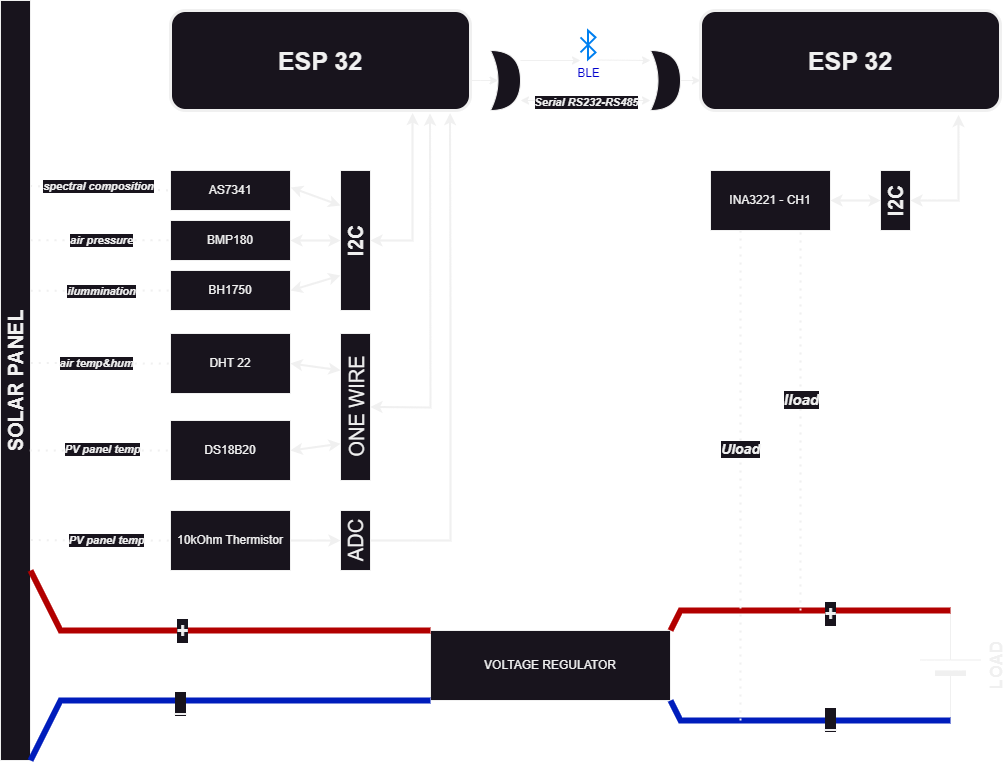

The diagram above was exported from draw.io. Its source (the exported page's mxGraphModel, read from the mxfile embedded in the PNG):
<mxGraphModel dx="676" dy="391" grid="1" gridSize="10" guides="1" tooltips="1" connect="1" arrows="1" fold="1" page="1" pageScale="1" pageWidth="1169" pageHeight="827" math="0" shadow="0">
  <root>
    <mxCell id="0" />
    <mxCell id="1" parent="0" />
    <mxCell id="nxWvIqxsWln9l-AZaTEs-78" value="" style="edgeStyle=orthogonalEdgeStyle;rounded=0;orthogonalLoop=1;jettySize=auto;html=1;entryX=0.25;entryY=0.5;entryDx=0;entryDy=0;entryPerimeter=0;" parent="1" source="nxWvIqxsWln9l-AZaTEs-2" target="nxWvIqxsWln9l-AZaTEs-77" edge="1">
      <mxGeometry relative="1" as="geometry">
        <Array as="points">
          <mxPoint x="540" y="100" />
          <mxPoint x="540" y="100" />
        </Array>
      </mxGeometry>
    </mxCell>
    <mxCell id="nxWvIqxsWln9l-AZaTEs-2" value="&lt;b&gt;&lt;font style=&quot;font-size: 25px;&quot;&gt;ESP 32&lt;/font&gt;&lt;/b&gt;" style="rounded=1;whiteSpace=wrap;html=1;strokeWidth=3;rotation=0;" parent="1" vertex="1">
      <mxGeometry x="230" y="30" width="300" height="100" as="geometry" />
    </mxCell>
    <mxCell id="nxWvIqxsWln9l-AZaTEs-4" value="&lt;b&gt;&lt;font style=&quot;font-size: 20px;&quot;&gt;SOLAR PANEL&lt;/font&gt;&lt;/b&gt;" style="shape=rect;dashed=0;shadow=0;html=1;whiteSpace=wrap;direction=south;horizontal=0;" parent="1" vertex="1">
      <mxGeometry x="60" y="20" width="30" height="760" as="geometry" />
    </mxCell>
    <mxCell id="nxWvIqxsWln9l-AZaTEs-5" value="&lt;b&gt;&lt;font style=&quot;font-size: 25px;&quot;&gt;ESP 32&lt;/font&gt;&lt;/b&gt;" style="rounded=1;whiteSpace=wrap;html=1;strokeWidth=3;rotation=0;" parent="1" vertex="1">
      <mxGeometry x="760" y="30" width="300" height="100" as="geometry" />
    </mxCell>
    <mxCell id="nxWvIqxsWln9l-AZaTEs-6" value="DHT 22" style="rounded=0;whiteSpace=wrap;html=1;" parent="1" vertex="1">
      <mxGeometry x="230" y="353" width="120" height="60" as="geometry" />
    </mxCell>
    <mxCell id="nxWvIqxsWln9l-AZaTEs-7" value="BH1750" style="rounded=0;whiteSpace=wrap;html=1;" parent="1" vertex="1">
      <mxGeometry x="230" y="290" width="120" height="40" as="geometry" />
    </mxCell>
    <mxCell id="nxWvIqxsWln9l-AZaTEs-8" value="AS7341" style="rounded=0;whiteSpace=wrap;html=1;" parent="1" vertex="1">
      <mxGeometry x="230" y="190" width="120" height="40" as="geometry" />
    </mxCell>
    <mxCell id="nxWvIqxsWln9l-AZaTEs-9" value="DS18B20" style="rounded=0;whiteSpace=wrap;html=1;" parent="1" vertex="1">
      <mxGeometry x="230" y="440" width="120" height="60" as="geometry" />
    </mxCell>
    <mxCell id="nxWvIqxsWln9l-AZaTEs-10" value="10kOhm Thermistor" style="rounded=0;whiteSpace=wrap;html=1;" parent="1" vertex="1">
      <mxGeometry x="230" y="530" width="120" height="60" as="geometry" />
    </mxCell>
    <mxCell id="nxWvIqxsWln9l-AZaTEs-11" value="INA3221 - CH1" style="rounded=0;whiteSpace=wrap;html=1;" parent="1" vertex="1">
      <mxGeometry x="770" y="190" width="120" height="60" as="geometry" />
    </mxCell>
    <mxCell id="nxWvIqxsWln9l-AZaTEs-12" value="&lt;b&gt;&lt;font style=&quot;font-size: 17px;&quot;&gt;LOAD&lt;/font&gt;&lt;/b&gt;" style="verticalLabelPosition=bottom;shadow=0;dashed=0;align=center;fillColor=strokeColor;html=1;verticalAlign=top;strokeWidth=1;shape=mxgraph.electrical.miscellaneous.monocell_battery;rotation=-90;" parent="1" vertex="1">
      <mxGeometry x="955" y="655" width="110" height="60" as="geometry" />
    </mxCell>
    <mxCell id="nxWvIqxsWln9l-AZaTEs-13" value="VOLTAGE REGULATOR" style="rounded=0;whiteSpace=wrap;html=1;" parent="1" vertex="1">
      <mxGeometry x="490" y="650" width="240" height="70" as="geometry" />
    </mxCell>
    <mxCell id="nxWvIqxsWln9l-AZaTEs-14" value="" style="endArrow=none;html=1;rounded=0;exitX=1;exitY=0;exitDx=0;exitDy=0;entryX=1;entryY=0.5;entryDx=0;entryDy=0;entryPerimeter=0;strokeWidth=6;fillColor=#e51400;strokeColor=#B20000;" parent="1" source="nxWvIqxsWln9l-AZaTEs-13" target="nxWvIqxsWln9l-AZaTEs-12" edge="1">
      <mxGeometry width="50" height="50" relative="1" as="geometry">
        <mxPoint x="630" y="470" as="sourcePoint" />
        <mxPoint x="680" y="420" as="targetPoint" />
        <Array as="points">
          <mxPoint x="740" y="630" />
        </Array>
      </mxGeometry>
    </mxCell>
    <mxCell id="nxWvIqxsWln9l-AZaTEs-61" value="+" style="edgeLabel;html=1;align=center;verticalAlign=middle;resizable=0;points=[];fontSize=20;fontStyle=1" parent="nxWvIqxsWln9l-AZaTEs-14" vertex="1" connectable="0">
      <mxGeometry x="0.2298" y="-2" relative="1" as="geometry">
        <mxPoint x="-8" as="offset" />
      </mxGeometry>
    </mxCell>
    <mxCell id="nxWvIqxsWln9l-AZaTEs-15" value="" style="endArrow=none;html=1;rounded=0;exitX=1;exitY=1;exitDx=0;exitDy=0;strokeWidth=6;fillColor=#0050ef;strokeColor=#001DBC;fontSize=20;fontStyle=1" parent="1" source="nxWvIqxsWln9l-AZaTEs-13" edge="1">
      <mxGeometry width="50" height="50" relative="1" as="geometry">
        <mxPoint x="630" y="470" as="sourcePoint" />
        <mxPoint x="1010" y="740" as="targetPoint" />
        <Array as="points">
          <mxPoint x="740" y="740" />
        </Array>
      </mxGeometry>
    </mxCell>
    <mxCell id="nxWvIqxsWln9l-AZaTEs-62" value="_" style="edgeLabel;html=1;align=center;verticalAlign=middle;resizable=0;points=[];fontSize=20;fontStyle=1" parent="nxWvIqxsWln9l-AZaTEs-15" vertex="1" connectable="0">
      <mxGeometry x="0.3485" y="2" relative="1" as="geometry">
        <mxPoint x="-25" as="offset" />
      </mxGeometry>
    </mxCell>
    <mxCell id="nxWvIqxsWln9l-AZaTEs-16" value="" style="endArrow=none;html=1;rounded=0;exitX=0;exitY=0;exitDx=0;exitDy=0;entryX=0.75;entryY=0;entryDx=0;entryDy=0;strokeWidth=6;fillColor=#e51400;strokeColor=#B20000;" parent="1" source="nxWvIqxsWln9l-AZaTEs-13" target="nxWvIqxsWln9l-AZaTEs-4" edge="1">
      <mxGeometry width="50" height="50" relative="1" as="geometry">
        <mxPoint x="630" y="470" as="sourcePoint" />
        <mxPoint x="680" y="420" as="targetPoint" />
        <Array as="points">
          <mxPoint x="120" y="650" />
        </Array>
      </mxGeometry>
    </mxCell>
    <mxCell id="nxWvIqxsWln9l-AZaTEs-59" value="+" style="edgeLabel;html=1;align=center;verticalAlign=middle;resizable=0;points=[];fontSize=20;fontStyle=1" parent="nxWvIqxsWln9l-AZaTEs-16" vertex="1" connectable="0">
      <mxGeometry x="0.1403" y="-1" relative="1" as="geometry">
        <mxPoint as="offset" />
      </mxGeometry>
    </mxCell>
    <mxCell id="nxWvIqxsWln9l-AZaTEs-17" value="" style="endArrow=none;html=1;rounded=0;exitX=0;exitY=1;exitDx=0;exitDy=0;entryX=1;entryY=0;entryDx=0;entryDy=0;strokeWidth=6;fillColor=#0050ef;strokeColor=#001DBC;" parent="1" source="nxWvIqxsWln9l-AZaTEs-13" target="nxWvIqxsWln9l-AZaTEs-4" edge="1">
      <mxGeometry width="50" height="50" relative="1" as="geometry">
        <mxPoint x="630" y="470" as="sourcePoint" />
        <mxPoint x="680" y="420" as="targetPoint" />
        <Array as="points">
          <mxPoint x="120" y="720" />
        </Array>
      </mxGeometry>
    </mxCell>
    <mxCell id="nxWvIqxsWln9l-AZaTEs-60" value="_" style="edgeLabel;html=1;align=center;verticalAlign=middle;resizable=0;points=[];fontSize=20;fontStyle=1" parent="nxWvIqxsWln9l-AZaTEs-17" vertex="1" connectable="0">
      <mxGeometry x="0.15" y="2" relative="1" as="geometry">
        <mxPoint as="offset" />
      </mxGeometry>
    </mxCell>
    <mxCell id="nxWvIqxsWln9l-AZaTEs-20" value="" style="endArrow=none;dashed=1;html=1;dashPattern=1 3;strokeWidth=2;rounded=0;entryX=0.25;entryY=1;entryDx=0;entryDy=0;" parent="1" target="nxWvIqxsWln9l-AZaTEs-11" edge="1">
      <mxGeometry width="50" height="50" relative="1" as="geometry">
        <mxPoint x="800" y="740" as="sourcePoint" />
        <mxPoint x="680" y="420" as="targetPoint" />
      </mxGeometry>
    </mxCell>
    <mxCell id="nxWvIqxsWln9l-AZaTEs-22" value="&lt;b style=&quot;font-size: 14px;&quot;&gt;Uload&lt;/b&gt;" style="edgeLabel;html=1;align=center;verticalAlign=middle;resizable=0;points=[];fontSize=14;fontStyle=2" parent="nxWvIqxsWln9l-AZaTEs-20" vertex="1" connectable="0">
      <mxGeometry x="0.1117" y="1" relative="1" as="geometry">
        <mxPoint as="offset" />
      </mxGeometry>
    </mxCell>
    <mxCell id="nxWvIqxsWln9l-AZaTEs-21" value="" style="endArrow=none;dashed=1;html=1;dashPattern=1 3;strokeWidth=2;rounded=0;entryX=0.75;entryY=1;entryDx=0;entryDy=0;" parent="1" target="nxWvIqxsWln9l-AZaTEs-11" edge="1">
      <mxGeometry width="50" height="50" relative="1" as="geometry">
        <mxPoint x="860" y="630" as="sourcePoint" />
        <mxPoint x="860" y="540" as="targetPoint" />
      </mxGeometry>
    </mxCell>
    <mxCell id="nxWvIqxsWln9l-AZaTEs-24" value="&lt;b style=&quot;font-size: 15px;&quot;&gt;Iload&lt;/b&gt;" style="edgeLabel;html=1;align=center;verticalAlign=middle;resizable=0;points=[];fontSize=15;fontStyle=2" parent="nxWvIqxsWln9l-AZaTEs-21" vertex="1" connectable="0">
      <mxGeometry x="0.1158" relative="1" as="geometry">
        <mxPoint as="offset" />
      </mxGeometry>
    </mxCell>
    <mxCell id="nxWvIqxsWln9l-AZaTEs-39" value="&lt;b&gt;&lt;font style=&quot;font-size: 20px;&quot;&gt;I2C&lt;/font&gt;&lt;/b&gt;" style="shape=rect;dashed=0;shadow=0;html=1;whiteSpace=wrap;direction=south;horizontal=0;" parent="1" vertex="1">
      <mxGeometry x="400" y="190" width="30" height="140" as="geometry" />
    </mxCell>
    <mxCell id="nxWvIqxsWln9l-AZaTEs-40" value="&lt;font style=&quot;font-size: 20px;&quot;&gt;ONE WIRE&lt;/font&gt;" style="shape=rect;dashed=0;shadow=0;html=1;whiteSpace=wrap;direction=south;horizontal=0;" parent="1" vertex="1">
      <mxGeometry x="400" y="353" width="30" height="147" as="geometry" />
    </mxCell>
    <mxCell id="nxWvIqxsWln9l-AZaTEs-55" style="edgeStyle=orthogonalEdgeStyle;rounded=0;orthogonalLoop=1;jettySize=auto;html=1;entryX=0.932;entryY=1.025;entryDx=0;entryDy=0;entryPerimeter=0;strokeWidth=2;" parent="1" source="nxWvIqxsWln9l-AZaTEs-41" target="nxWvIqxsWln9l-AZaTEs-2" edge="1">
      <mxGeometry relative="1" as="geometry">
        <mxPoint x="510" y="139" as="targetPoint" />
        <Array as="points">
          <mxPoint x="510" y="560" />
          <mxPoint x="510" y="330" />
          <mxPoint x="510" y="330" />
        </Array>
      </mxGeometry>
    </mxCell>
    <mxCell id="nxWvIqxsWln9l-AZaTEs-41" value="&lt;font style=&quot;font-size: 20px;&quot;&gt;ADC&lt;/font&gt;" style="shape=rect;dashed=0;shadow=0;html=1;whiteSpace=wrap;direction=south;horizontal=0;" parent="1" vertex="1">
      <mxGeometry x="400" y="530" width="30" height="60" as="geometry" />
    </mxCell>
    <mxCell id="nxWvIqxsWln9l-AZaTEs-42" value="" style="endArrow=classic;startArrow=classic;html=1;rounded=0;entryX=1.002;entryY=0.424;entryDx=0;entryDy=0;entryPerimeter=0;exitX=0.25;exitY=1;exitDx=0;exitDy=0;strokeWidth=2;" parent="1" source="nxWvIqxsWln9l-AZaTEs-39" target="nxWvIqxsWln9l-AZaTEs-8" edge="1">
      <mxGeometry width="50" height="50" relative="1" as="geometry">
        <mxPoint x="450" y="390" as="sourcePoint" />
        <mxPoint x="500" y="340" as="targetPoint" />
      </mxGeometry>
    </mxCell>
    <mxCell id="nxWvIqxsWln9l-AZaTEs-43" value="" style="endArrow=classic;startArrow=classic;html=1;rounded=0;exitX=1;exitY=0.5;exitDx=0;exitDy=0;entryX=0.75;entryY=1;entryDx=0;entryDy=0;strokeWidth=2;" parent="1" source="nxWvIqxsWln9l-AZaTEs-7" target="nxWvIqxsWln9l-AZaTEs-39" edge="1">
      <mxGeometry width="50" height="50" relative="1" as="geometry">
        <mxPoint x="450" y="390" as="sourcePoint" />
        <mxPoint x="500" y="340" as="targetPoint" />
      </mxGeometry>
    </mxCell>
    <mxCell id="nxWvIqxsWln9l-AZaTEs-44" value="" style="endArrow=classic;startArrow=classic;html=1;rounded=0;entryX=1;entryY=0.5;entryDx=0;entryDy=0;exitX=0.25;exitY=1;exitDx=0;exitDy=0;strokeWidth=2;" parent="1" source="nxWvIqxsWln9l-AZaTEs-40" target="nxWvIqxsWln9l-AZaTEs-6" edge="1">
      <mxGeometry width="50" height="50" relative="1" as="geometry">
        <mxPoint x="450" y="390" as="sourcePoint" />
        <mxPoint x="500" y="340" as="targetPoint" />
      </mxGeometry>
    </mxCell>
    <mxCell id="nxWvIqxsWln9l-AZaTEs-45" value="" style="endArrow=classic;startArrow=classic;html=1;rounded=0;exitX=1;exitY=0.5;exitDx=0;exitDy=0;entryX=0.75;entryY=1;entryDx=0;entryDy=0;strokeWidth=2;" parent="1" source="nxWvIqxsWln9l-AZaTEs-9" target="nxWvIqxsWln9l-AZaTEs-40" edge="1">
      <mxGeometry width="50" height="50" relative="1" as="geometry">
        <mxPoint x="450" y="390" as="sourcePoint" />
        <mxPoint x="500" y="340" as="targetPoint" />
      </mxGeometry>
    </mxCell>
    <mxCell id="nxWvIqxsWln9l-AZaTEs-46" value="" style="endArrow=classic;html=1;rounded=0;exitX=1;exitY=0.5;exitDx=0;exitDy=0;entryX=0.5;entryY=1;entryDx=0;entryDy=0;strokeWidth=2;" parent="1" source="nxWvIqxsWln9l-AZaTEs-10" target="nxWvIqxsWln9l-AZaTEs-41" edge="1">
      <mxGeometry width="50" height="50" relative="1" as="geometry">
        <mxPoint x="450" y="390" as="sourcePoint" />
        <mxPoint x="500" y="340" as="targetPoint" />
      </mxGeometry>
    </mxCell>
    <mxCell id="nxWvIqxsWln9l-AZaTEs-47" value="" style="endArrow=none;dashed=1;html=1;dashPattern=1 3;strokeWidth=2;rounded=0;entryX=0;entryY=0.5;entryDx=0;entryDy=0;exitX=0.244;exitY=0.014;exitDx=0;exitDy=0;exitPerimeter=0;" parent="1" source="nxWvIqxsWln9l-AZaTEs-4" target="nxWvIqxsWln9l-AZaTEs-8" edge="1">
      <mxGeometry width="50" height="50" relative="1" as="geometry">
        <mxPoint x="90" y="220" as="sourcePoint" />
        <mxPoint x="500" y="340" as="targetPoint" />
      </mxGeometry>
    </mxCell>
    <mxCell id="nxWvIqxsWln9l-AZaTEs-69" value="spectral composition" style="edgeLabel;html=1;align=center;verticalAlign=middle;resizable=0;points=[];fontStyle=3" parent="nxWvIqxsWln9l-AZaTEs-47" vertex="1" connectable="0">
      <mxGeometry x="-0.0345" y="2" relative="1" as="geometry">
        <mxPoint as="offset" />
      </mxGeometry>
    </mxCell>
    <mxCell id="nxWvIqxsWln9l-AZaTEs-48" value="" style="endArrow=none;dashed=1;html=1;dashPattern=1 3;strokeWidth=2;rounded=0;entryX=0;entryY=0.5;entryDx=0;entryDy=0;exitX=0.382;exitY=-0.005;exitDx=0;exitDy=0;exitPerimeter=0;" parent="1" source="nxWvIqxsWln9l-AZaTEs-4" target="nxWvIqxsWln9l-AZaTEs-7" edge="1">
      <mxGeometry width="50" height="50" relative="1" as="geometry">
        <mxPoint x="160" y="300" as="sourcePoint" />
        <mxPoint x="210" y="250" as="targetPoint" />
      </mxGeometry>
    </mxCell>
    <mxCell id="nxWvIqxsWln9l-AZaTEs-72" value="ilummination" style="edgeLabel;html=1;align=center;verticalAlign=middle;resizable=0;points=[];fontStyle=3" parent="nxWvIqxsWln9l-AZaTEs-48" vertex="1" connectable="0">
      <mxGeometry x="-0.3609" y="1" relative="1" as="geometry">
        <mxPoint x="25" y="1" as="offset" />
      </mxGeometry>
    </mxCell>
    <mxCell id="nxWvIqxsWln9l-AZaTEs-49" value="" style="endArrow=none;dashed=1;html=1;dashPattern=1 3;strokeWidth=2;rounded=0;entryX=0;entryY=0.5;entryDx=0;entryDy=0;exitX=0.477;exitY=-0.01;exitDx=0;exitDy=0;exitPerimeter=0;" parent="1" source="nxWvIqxsWln9l-AZaTEs-4" target="nxWvIqxsWln9l-AZaTEs-6" edge="1">
      <mxGeometry width="50" height="50" relative="1" as="geometry">
        <mxPoint x="160" y="440" as="sourcePoint" />
        <mxPoint x="210" y="390" as="targetPoint" />
      </mxGeometry>
    </mxCell>
    <mxCell id="nxWvIqxsWln9l-AZaTEs-73" value="air temp&amp;amp;hum" style="edgeLabel;html=1;align=center;verticalAlign=middle;resizable=0;points=[];fontStyle=3" parent="nxWvIqxsWln9l-AZaTEs-49" vertex="1" connectable="0">
      <mxGeometry x="-0.0666" relative="1" as="geometry">
        <mxPoint as="offset" />
      </mxGeometry>
    </mxCell>
    <mxCell id="nxWvIqxsWln9l-AZaTEs-50" value="" style="endArrow=none;dashed=1;html=1;dashPattern=1 3;strokeWidth=2;rounded=0;entryX=0;entryY=0.5;entryDx=0;entryDy=0;exitX=0.592;exitY=0.024;exitDx=0;exitDy=0;exitPerimeter=0;" parent="1" source="nxWvIqxsWln9l-AZaTEs-4" target="nxWvIqxsWln9l-AZaTEs-9" edge="1">
      <mxGeometry width="50" height="50" relative="1" as="geometry">
        <mxPoint x="160" y="510" as="sourcePoint" />
        <mxPoint x="210" y="460" as="targetPoint" />
      </mxGeometry>
    </mxCell>
    <mxCell id="nxWvIqxsWln9l-AZaTEs-74" value="PV panel temp" style="edgeLabel;html=1;align=center;verticalAlign=middle;resizable=0;points=[];fontStyle=3" parent="nxWvIqxsWln9l-AZaTEs-50" vertex="1" connectable="0">
      <mxGeometry x="0.0241" y="1" relative="1" as="geometry">
        <mxPoint as="offset" />
      </mxGeometry>
    </mxCell>
    <mxCell id="nxWvIqxsWln9l-AZaTEs-51" value="" style="endArrow=none;dashed=1;html=1;dashPattern=1 3;strokeWidth=2;rounded=0;entryX=0;entryY=0.5;entryDx=0;entryDy=0;exitX=0.71;exitY=-0.01;exitDx=0;exitDy=0;exitPerimeter=0;" parent="1" source="nxWvIqxsWln9l-AZaTEs-4" target="nxWvIqxsWln9l-AZaTEs-10" edge="1">
      <mxGeometry width="50" height="50" relative="1" as="geometry">
        <mxPoint x="160" y="590" as="sourcePoint" />
        <mxPoint x="210" y="540" as="targetPoint" />
      </mxGeometry>
    </mxCell>
    <mxCell id="nxWvIqxsWln9l-AZaTEs-75" value="PV panel temp" style="edgeLabel;html=1;align=center;verticalAlign=middle;resizable=0;points=[];fontStyle=3" parent="nxWvIqxsWln9l-AZaTEs-51" vertex="1" connectable="0">
      <mxGeometry x="0.0706" relative="1" as="geometry">
        <mxPoint as="offset" />
      </mxGeometry>
    </mxCell>
    <mxCell id="nxWvIqxsWln9l-AZaTEs-52" value="" style="endArrow=classic;startArrow=classic;html=1;rounded=0;exitX=0.5;exitY=0;exitDx=0;exitDy=0;entryX=0.807;entryY=1.025;entryDx=0;entryDy=0;entryPerimeter=0;strokeWidth=2;" parent="1" source="nxWvIqxsWln9l-AZaTEs-39" target="nxWvIqxsWln9l-AZaTEs-2" edge="1">
      <mxGeometry width="50" height="50" relative="1" as="geometry">
        <mxPoint x="470" y="270" as="sourcePoint" />
        <mxPoint x="520" y="220" as="targetPoint" />
        <Array as="points">
          <mxPoint x="472" y="260" />
        </Array>
      </mxGeometry>
    </mxCell>
    <mxCell id="nxWvIqxsWln9l-AZaTEs-53" value="" style="endArrow=classic;startArrow=classic;html=1;rounded=0;exitX=0.5;exitY=0;exitDx=0;exitDy=0;entryX=0.865;entryY=1.03;entryDx=0;entryDy=0;entryPerimeter=0;strokeWidth=2;" parent="1" source="nxWvIqxsWln9l-AZaTEs-40" target="nxWvIqxsWln9l-AZaTEs-2" edge="1">
      <mxGeometry width="50" height="50" relative="1" as="geometry">
        <mxPoint x="470" y="270" as="sourcePoint" />
        <mxPoint x="520" y="220" as="targetPoint" />
        <Array as="points">
          <mxPoint x="490" y="427" />
        </Array>
      </mxGeometry>
    </mxCell>
    <mxCell id="nxWvIqxsWln9l-AZaTEs-56" value="&lt;b&gt;&lt;font style=&quot;font-size: 20px;&quot;&gt;I2C&lt;/font&gt;&lt;/b&gt;" style="shape=rect;dashed=0;shadow=0;html=1;whiteSpace=wrap;direction=south;horizontal=0;" parent="1" vertex="1">
      <mxGeometry x="940" y="190" width="30" height="60" as="geometry" />
    </mxCell>
    <mxCell id="nxWvIqxsWln9l-AZaTEs-57" value="" style="endArrow=classic;startArrow=classic;html=1;rounded=0;entryX=0.5;entryY=1;entryDx=0;entryDy=0;exitX=1;exitY=0.5;exitDx=0;exitDy=0;strokeWidth=2;" parent="1" source="nxWvIqxsWln9l-AZaTEs-11" target="nxWvIqxsWln9l-AZaTEs-56" edge="1">
      <mxGeometry width="50" height="50" relative="1" as="geometry">
        <mxPoint x="840" y="300" as="sourcePoint" />
        <mxPoint x="890" y="250" as="targetPoint" />
      </mxGeometry>
    </mxCell>
    <mxCell id="nxWvIqxsWln9l-AZaTEs-58" value="" style="endArrow=classic;startArrow=classic;html=1;rounded=0;entryX=0.86;entryY=1.044;entryDx=0;entryDy=0;entryPerimeter=0;exitX=0.5;exitY=0;exitDx=0;exitDy=0;strokeWidth=2;" parent="1" source="nxWvIqxsWln9l-AZaTEs-56" target="nxWvIqxsWln9l-AZaTEs-5" edge="1">
      <mxGeometry width="50" height="50" relative="1" as="geometry">
        <mxPoint x="840" y="300" as="sourcePoint" />
        <mxPoint x="890" y="250" as="targetPoint" />
        <Array as="points">
          <mxPoint x="1018" y="220" />
        </Array>
      </mxGeometry>
    </mxCell>
    <mxCell id="nxWvIqxsWln9l-AZaTEs-63" value="&lt;font color=&quot;#0000cc&quot;&gt;BLE&lt;/font&gt;" style="html=1;verticalLabelPosition=bottom;align=center;labelBackgroundColor=#ffffff;verticalAlign=top;strokeWidth=2;strokeColor=#0080F0;shadow=0;dashed=0;shape=mxgraph.ios7.icons.bluetooth;pointerEvents=1" parent="1" vertex="1">
      <mxGeometry x="640" y="50" width="15" height="28.799999999999997" as="geometry" />
    </mxCell>
    <mxCell id="nxWvIqxsWln9l-AZaTEs-64" value="" style="endArrow=classic;startArrow=classic;html=1;rounded=0;" parent="1" edge="1">
      <mxGeometry width="50" height="50" relative="1" as="geometry">
        <mxPoint x="580" y="120" as="sourcePoint" />
        <mxPoint x="710" y="120" as="targetPoint" />
      </mxGeometry>
    </mxCell>
    <mxCell id="nxWvIqxsWln9l-AZaTEs-65" value="Serial RS232-RS485" style="edgeLabel;html=1;align=center;verticalAlign=middle;resizable=0;points=[];fontStyle=3" parent="nxWvIqxsWln9l-AZaTEs-64" vertex="1" connectable="0">
      <mxGeometry x="-0.0027" y="-1" relative="1" as="geometry">
        <mxPoint as="offset" />
      </mxGeometry>
    </mxCell>
    <mxCell id="nxWvIqxsWln9l-AZaTEs-67" value="" style="endArrow=classic;html=1;rounded=0;" parent="1" edge="1">
      <mxGeometry width="50" height="50" relative="1" as="geometry">
        <mxPoint x="580" y="80" as="sourcePoint" />
        <mxPoint x="640" y="80" as="targetPoint" />
      </mxGeometry>
    </mxCell>
    <mxCell id="nxWvIqxsWln9l-AZaTEs-68" value="" style="endArrow=classic;html=1;rounded=0;exitX=1.145;exitY=1.025;exitDx=0;exitDy=0;exitPerimeter=0;" parent="1" source="nxWvIqxsWln9l-AZaTEs-63" edge="1">
      <mxGeometry width="50" height="50" relative="1" as="geometry">
        <mxPoint x="600" y="100" as="sourcePoint" />
        <mxPoint x="710" y="80" as="targetPoint" />
      </mxGeometry>
    </mxCell>
    <mxCell id="nxWvIqxsWln9l-AZaTEs-76" value="" style="shape=xor;whiteSpace=wrap;html=1;" parent="1" vertex="1">
      <mxGeometry x="710" y="70" width="30" height="60" as="geometry" />
    </mxCell>
    <mxCell id="nxWvIqxsWln9l-AZaTEs-77" value="" style="shape=xor;whiteSpace=wrap;html=1;" parent="1" vertex="1">
      <mxGeometry x="550" y="70" width="30" height="60" as="geometry" />
    </mxCell>
    <mxCell id="nxWvIqxsWln9l-AZaTEs-79" style="edgeStyle=orthogonalEdgeStyle;rounded=0;orthogonalLoop=1;jettySize=auto;html=1;entryX=0;entryY=0.7;entryDx=0;entryDy=0;entryPerimeter=0;" parent="1" source="nxWvIqxsWln9l-AZaTEs-76" target="nxWvIqxsWln9l-AZaTEs-5" edge="1">
      <mxGeometry relative="1" as="geometry" />
    </mxCell>
    <mxCell id="3t6vk978xK-sQ4SHTiGS-1" value="BMP180" style="rounded=0;whiteSpace=wrap;html=1;" parent="1" vertex="1">
      <mxGeometry x="230" y="240" width="120" height="40" as="geometry" />
    </mxCell>
    <mxCell id="3t6vk978xK-sQ4SHTiGS-2" value="" style="endArrow=classic;startArrow=classic;html=1;rounded=0;entryX=1;entryY=0.5;entryDx=0;entryDy=0;exitX=0.5;exitY=1;exitDx=0;exitDy=0;strokeWidth=2;" parent="1" source="nxWvIqxsWln9l-AZaTEs-39" target="3t6vk978xK-sQ4SHTiGS-1" edge="1">
      <mxGeometry width="50" height="50" relative="1" as="geometry">
        <mxPoint x="410" y="235" as="sourcePoint" />
        <mxPoint x="360" y="217" as="targetPoint" />
      </mxGeometry>
    </mxCell>
    <mxCell id="3t6vk978xK-sQ4SHTiGS-4" value="" style="endArrow=none;dashed=1;html=1;dashPattern=1 3;strokeWidth=2;rounded=0;entryX=0;entryY=0.5;entryDx=0;entryDy=0;exitX=0.382;exitY=-0.005;exitDx=0;exitDy=0;exitPerimeter=0;" parent="1" edge="1">
      <mxGeometry width="50" height="50" relative="1" as="geometry">
        <mxPoint x="90" y="259.71" as="sourcePoint" />
        <mxPoint x="230" y="259.71" as="targetPoint" />
      </mxGeometry>
    </mxCell>
    <mxCell id="3t6vk978xK-sQ4SHTiGS-5" value="air pressure" style="edgeLabel;html=1;align=center;verticalAlign=middle;resizable=0;points=[];fontStyle=3" parent="3t6vk978xK-sQ4SHTiGS-4" vertex="1" connectable="0">
      <mxGeometry x="-0.3609" y="1" relative="1" as="geometry">
        <mxPoint x="25" y="1" as="offset" />
      </mxGeometry>
    </mxCell>
  </root>
</mxGraphModel>